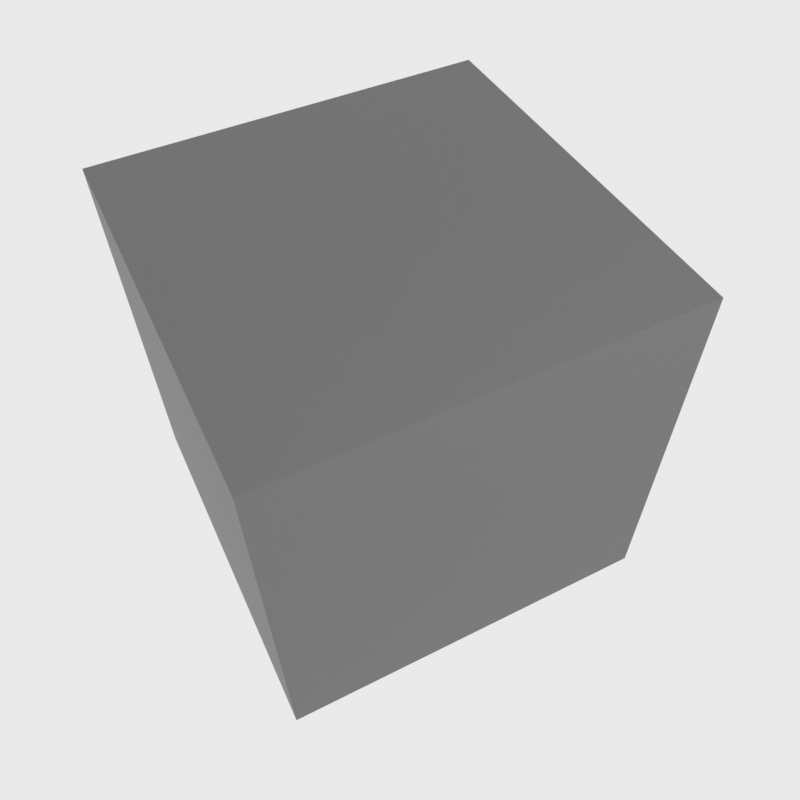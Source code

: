 # Source: GenericCityObject.blend  (saved by Blender 5.1.30; exported with 4.5.12 LTS)
import bpy
from mathutils import Matrix  # noqa: F401  (used for matrix-valued properties, if any)

bpy.ops.wm.read_factory_settings(use_empty=True)
scene = bpy.context.scene
scene.name = 'Scene'

# ---- collections
col_collection = bpy.data.collections.new('Collection'); scene.collection.children.link(col_collection)
col_genericcityobject = bpy.data.collections.new('GenericCityObject'); scene.collection.children.link(col_genericcityobject)

# ---- materials (node trees are filled in below, after node groups)
mat_grey = bpy.data.materials.new('Grey')

# ---- material node trees
mat_grey.use_nodes = True; mat_grey.node_tree.nodes.clear()
_N = mat_grey.node_tree.nodes; _L = mat_grey.node_tree.links
n0 = _N.new('ShaderNodeBsdfPrincipled'); n0.name = 'Principled BSDF'; n0.location = (-200, 100)
n0.inputs[0].default_value = (0.1473, 0.1473, 0.1473, 1.0)
n1 = _N.new('ShaderNodeOutputMaterial'); n1.name = 'Material Output'; n1.location = (200, 100)
_L.new(n0.outputs[0], n1.inputs[0])
n1.is_active_output = True

# ---- world
world_world = bpy.data.worlds.new('World'); scene.world = world_world
world_world.use_nodes = True; world_world.node_tree.nodes.clear()
_N = world_world.node_tree.nodes; _L = world_world.node_tree.links
n0 = _N.new('ShaderNodeOutputWorld'); n0.name = 'World Output'; n0.location = (200, 100)
n1 = _N.new('ShaderNodeBackground'); n1.name = 'Background'; n1.location = (-200, 100)
n1.inputs[0].default_value = (0.82, 0.82, 0.82, 1.0)
_L.new(n1.outputs[0], n0.inputs[0])
n0.is_active_output = True
world_world.color = (0.05088, 0.05088, 0.05088)
world_world.sun_shadow_jitter_overblur = 0.0

# ---- cameras
cam_camera_001 = bpy.data.cameras.new('Camera.001')
cam_camera_001.lens = 35.0
cam_camera_001.sensor_width = 32.0

# ---- lights
light_point = bpy.data.lights.new('Point', 'POINT')
light_point.energy = 300.0
light_point.shadow_soft_size = 0.1

# ---- meshes
me_cube_001 = bpy.data.meshes.new('Cube.001')
me_cube_001.from_pydata([(-1.35, -1.35, -1.35), (-1.35, -1.35, 1.35), (-1.35, 1.35, -1.35), (-1.35, 1.35, 1.35), (1.35, -1.35, -1.35), (1.35, -1.35, 1.35), (1.35, 1.35, -1.35), (1.35, 1.35, 1.35)], [], [(0, 1, 3, 2), (2, 3, 7, 6), (6, 7, 5, 4), (4, 5, 1, 0), (2, 6, 4, 0), (7, 3, 1, 5)])
_uv = me_cube_001.uv_layers.new(name='UVMap')
_uv.uv.foreach_set('vector', [0.375, 0.0, 0.625, 0.0, 0.625, 0.25, 0.375, 0.25, 0.375, 0.25, 0.625, 0.25, 0.625, 0.5, 0.375, 0.5, 0.375, 0.5, 0.625, 0.5, 0.625, 0.75, 0.375, 0.75, 0.375, 0.75, 0.625, 0.75, 0.625, 1.0, 0.375, 1.0, 0.125, 0.5, 0.375, 0.5, 0.375, 0.75, 0.125, 0.75, 0.625, 0.5, 0.875, 0.5, 0.875, 0.75, 0.625, 0.75])
me_cube_001.materials.append(mat_grey)
me_cube_001.update()

# ---- objects
ob_camera = bpy.data.objects.new('Camera', cam_camera_001)
ob_light = bpy.data.objects.new('Light', light_point)
ob_cube = bpy.data.objects.new('Cube', me_cube_001)

# ---- transforms, parenting, visibility, modifiers, constraints
ob_camera.location = (3.329, -1.685, 6.46)
ob_camera.rotation_euler = (0.689, 0.01, 1.102)
ob_light.location = (4.076, 1.005, 5.904)
ob_cube.location = (-1.128, 0.3516, 0.7174)
ob_cube.scale = (1.246, 1.26, 1.274)

# ---- collection membership
col_genericcityobject.objects.link(ob_camera)
col_genericcityobject.objects.link(ob_light)
col_genericcityobject.objects.link(ob_cube)

# ---- scene / render settings (as saved in the file)
scene.camera = ob_camera
scene.frame_start = 1; scene.frame_end = 250; scene.frame_set(1)
scene.render.engine = 'CYCLES'
scene.render.resolution_x = 64
scene.render.resolution_y = 64
scene.render.film_transparent = True
scene.render.bake_bias = 0.0
scene.render.bake_samples = 0
scene.cycles.samples = 512
scene.cycles.sampling_pattern = 'TABULATED_SOBOL'
scene.eevee.use_volume_custom_range = False
scene.view_settings.view_transform = 'Standard'
bpy.context.view_layer.update()
